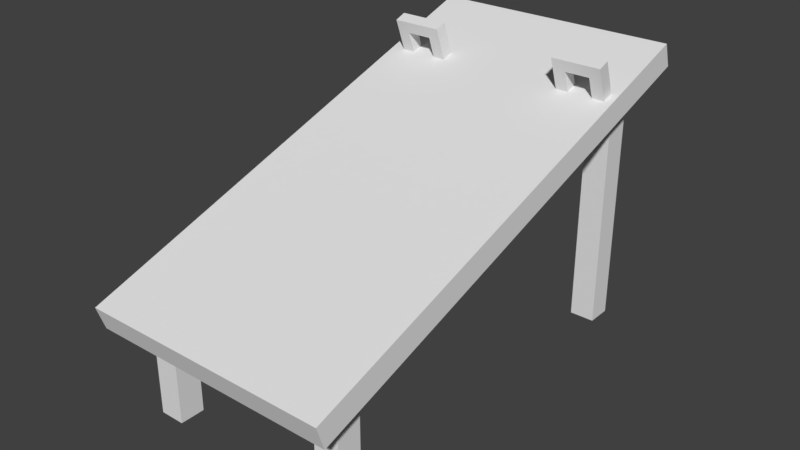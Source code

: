 # Source: Torture_0.blend  (saved by Blender 2.78.0; exported with 4.5.12 LTS)
import bpy
from mathutils import Matrix  # noqa: F401  (used for matrix-valued properties, if any)

bpy.ops.wm.read_factory_settings(use_empty=True)
scene = bpy.context.scene
scene.name = 'Scene'

# ---- collections
col_collection_1 = bpy.data.collections.new('Collection 1'); scene.collection.children.link(col_collection_1)

# ---- materials (node trees are filled in below, after node groups)
mat_material = bpy.data.materials.new('Material')
mat_material.alpha_threshold = 0.0
mat_material.use_transparent_shadow = False
mat_material.roughness = 0.5
mat_material.line_color = (0.0, 0.0, 0.0, 1.0)

# ---- material node trees

# ---- world
world_world = bpy.data.worlds.new('World'); scene.world = world_world
world_world.color = (0.05088, 0.05088, 0.05088)
world_world.use_sun_shadow = False
world_world.sun_shadow_jitter_overblur = 0.0
world_world.cycles.sampling_method = 'MANUAL'

# ---- meshes
me_cube = bpy.data.meshes.new('Cube')
me_cube.from_pydata([(-0.65, -1.4, -0.5), (-0.65, -1.6, -0.5), (-0.85, -1.6, -0.5), (-0.85, -1.4, -0.5), (-0.65, -1.4, 0.5), (-0.65, -1.6, 0.5), (-0.85, -1.6, 0.5), (-0.85, -1.4, 0.5), (0.85, -1.4, -0.5), (0.85, -1.6, -0.5), (0.65, -1.6, -0.5), (0.65, -1.4, -0.5), (0.85, -1.4, 0.5), (0.85, -1.6, 0.5), (0.65, -1.6, 0.5), (0.65, -1.4, 0.5), (-0.65, 1.6, -0.5), (-0.65, 1.4, -0.5), (-0.85, 1.4, -0.5), (-0.85, 1.6, -0.5), (-0.65, 1.6, 1.5), (-0.65, 1.4, 1.5), (-0.85, 1.4, 1.5), (-0.85, 1.6, 1.5), (0.85, 1.6, -0.5), (0.85, 1.4, -0.5), (0.65, 1.4, -0.5), (0.65, 1.6, -0.5), (0.85, 1.6, 1.5), (0.85, 1.4, 1.5), (0.65, 1.4, 1.5), (0.65, 1.6, 1.5), (-1.0, -1.865, 0.2697), (-1.0, -1.928, 0.4593), (-1.0, 1.928, 1.541), (-1.0, 1.865, 1.73), (1.0, -1.865, 0.2697), (1.0, -1.928, 0.4593), (1.0, 1.928, 1.541), (1.0, 1.865, 1.73), (-0.8893, 1.058, 1.649), (-0.8893, 1.024, 1.743), (-0.8893, 1.152, 1.683), (-0.8893, 1.118, 1.777), (-0.7893, 1.058, 1.649), (-0.7893, 1.024, 1.743), (-0.7893, 1.152, 1.683), (-0.7893, 1.118, 1.777), (-0.8893, 1.22, 1.495), (-0.8893, 1.126, 1.461), (-0.7893, 1.22, 1.495), (-0.7893, 1.126, 1.461), (-0.5893, 1.118, 1.777), (-0.5893, 1.152, 1.683), (-0.5893, 1.058, 1.649), (-0.5893, 1.024, 1.743), (-0.4893, 1.118, 1.777), (-0.4893, 1.152, 1.683), (-0.4893, 1.058, 1.649), (-0.4893, 1.024, 1.743), (-0.5893, 1.126, 1.461), (-0.5893, 1.22, 1.495), (-0.4893, 1.126, 1.461), (-0.4893, 1.22, 1.495), (0.5357, 1.058, 1.649), (0.5357, 1.024, 1.743), (0.5357, 1.152, 1.683), (0.5357, 1.118, 1.777), (0.6357, 1.058, 1.649), (0.6357, 1.024, 1.743), (0.6357, 1.152, 1.683), (0.6357, 1.118, 1.777), (0.5357, 1.22, 1.495), (0.5357, 1.126, 1.461), (0.6357, 1.22, 1.495), (0.6357, 1.126, 1.461), (0.8357, 1.118, 1.777), (0.8357, 1.152, 1.683), (0.8357, 1.058, 1.649), (0.8357, 1.024, 1.743), (0.9357, 1.118, 1.777), (0.9357, 1.152, 1.683), (0.9357, 1.058, 1.649), (0.9357, 1.024, 1.743), (0.8357, 1.126, 1.461), (0.8357, 1.22, 1.495), (0.9357, 1.126, 1.461), (0.9357, 1.22, 1.495)], [], [(4, 7, 6, 5), (0, 4, 5, 1), (1, 5, 6, 2), (2, 6, 7, 3), (4, 0, 3, 7), (12, 15, 14, 13), (8, 12, 13, 9), (9, 13, 14, 10), (10, 14, 15, 11), (12, 8, 11, 15), (20, 23, 22, 21), (16, 20, 21, 17), (17, 21, 22, 18), (18, 22, 23, 19), (20, 16, 19, 23), (28, 31, 30, 29), (24, 28, 29, 25), (25, 29, 30, 26), (26, 30, 31, 27), (28, 24, 27, 31), (32, 33, 35, 34), (34, 35, 39, 38), (38, 39, 37, 36), (36, 37, 33, 32), (34, 38, 36, 32), (39, 35, 33, 37), (40, 41, 43, 42), (42, 43, 47, 46), (47, 45, 55, 52), (44, 45, 41, 40), (44, 40, 49, 51), (47, 43, 41, 45), (48, 50, 51, 49), (42, 46, 50, 48), (40, 42, 48, 49), (46, 44, 51, 50), (55, 54, 58, 59), (46, 47, 52, 53), (45, 44, 54, 55), (44, 46, 53, 54), (57, 56, 59, 58), (53, 57, 63, 61), (52, 55, 59, 56), (53, 52, 56, 57), (60, 61, 63, 62), (54, 53, 61, 60), (58, 54, 60, 62), (57, 58, 62, 63), (64, 65, 67, 66), (66, 67, 71, 70), (71, 69, 79, 76), (68, 69, 65, 64), (68, 64, 73, 75), (71, 67, 65, 69), (72, 74, 75, 73), (66, 70, 74, 72), (64, 66, 72, 73), (70, 68, 75, 74), (79, 78, 82, 83), (70, 71, 76, 77), (69, 68, 78, 79), (68, 70, 77, 78), (81, 80, 83, 82), (77, 81, 87, 85), (76, 79, 83, 80), (77, 76, 80, 81), (84, 85, 87, 86), (78, 77, 85, 84), (82, 78, 84, 86), (81, 82, 86, 87)])
_uv = me_cube.uv_layers.new(name='UVMap')
_uv.uv.foreach_set('vector', [0.748, 0.4917, 0.748, 0.4917, 0.748, 0.4917, 0.748, 0.4917, 0.2458, 0.4959, 0.2458, 0.4959, 0.2458, 0.4959, 0.2458, 0.4959, 0.2458, 0.4959, 0.2458, 0.4959, 0.2458, 0.4959, 0.2458, 0.4959, 0.2458, 0.4959, 0.2458, 0.4959, 0.2458, 0.4959, 0.2458, 0.4959, 0.2458, 0.4959, 0.2458, 0.4959, 0.2458, 0.4959, 0.2458, 0.4959, 0.748, 0.4917, 0.748, 0.4917, 0.748, 0.4917, 0.748, 0.4917, 0.2458, 0.4959, 0.2458, 0.4959, 0.2458, 0.4959, 0.2458, 0.4959, 0.2458, 0.4959, 0.2458, 0.4959, 0.2458, 0.4959, 0.2458, 0.4959, 0.2458, 0.4959, 0.2458, 0.4959, 0.2458, 0.4959, 0.2458, 0.4959, 0.2458, 0.4959, 0.2458, 0.4959, 0.2458, 0.4959, 0.2458, 0.4959, 0.748, 0.4917, 0.748, 0.4917, 0.748, 0.4917, 0.748, 0.4917, 0.2458, 0.4959, 0.2458, 0.4959, 0.2458, 0.4959, 0.2458, 0.4959, 0.2458, 0.4959, 0.2458, 0.4959, 0.2458, 0.4959, 0.2458, 0.4959, 0.2458, 0.4959, 0.2458, 0.4959, 0.2458, 0.4959, 0.2458, 0.4959, 0.2458, 0.4959, 0.2458, 0.4959, 0.2458, 0.4959, 0.2458, 0.4959, 0.748, 0.4917, 0.748, 0.4917, 0.748, 0.4917, 0.748, 0.4917, 0.2458, 0.4959, 0.2458, 0.4959, 0.2458, 0.4959, 0.2458, 0.4959, 0.2458, 0.4959, 0.2458, 0.4959, 0.2458, 0.4959, 0.2458, 0.4959, 0.2458, 0.4959, 0.2458, 0.4959, 0.2458, 0.4959, 0.2458, 0.4959, 0.2458, 0.4959, 0.2458, 0.4959, 0.2458, 0.4959, 0.2458, 0.4959, 0.748, 0.4917, 0.748, 0.4917, 0.748, 0.4917, 0.748, 0.4917, 0.748, 0.4917, 0.748, 0.4917, 0.748, 0.4917, 0.748, 0.4917, 0.748, 0.4917, 0.748, 0.4917, 0.748, 0.4917, 0.748, 0.4917, 0.748, 0.4917, 0.748, 0.4917, 0.748, 0.4917, 0.748, 0.4917, 0.748, 0.4917, 0.748, 0.4917, 0.748, 0.4917, 0.748, 0.4917, 0.748, 0.4917, 0.748, 0.4917, 0.748, 0.4917, 0.748, 0.4917, 0.2458, 0.4959, 0.2458, 0.4959, 0.2458, 0.4959, 0.2458, 0.4959, 0.2458, 0.4959, 0.2458, 0.4959, 0.2458, 0.4959, 0.2458, 0.4959, 0.2458, 0.4959, 0.2458, 0.4959, 0.2458, 0.4959, 0.2458, 0.4959, 0.2458, 0.4959, 0.2458, 0.4959, 0.2458, 0.4959, 0.2458, 0.4959, 0.2458, 0.4959, 0.2458, 0.4959, 0.2458, 0.4959, 0.2458, 0.4959, 0.2458, 0.4959, 0.2458, 0.4959, 0.2458, 0.4959, 0.2458, 0.4959, 0.748, 0.4917, 0.748, 0.4917, 0.748, 0.4917, 0.748, 0.4917, 0.2458, 0.4959, 0.2458, 0.4959, 0.2458, 0.4959, 0.2458, 0.4959, 0.2458, 0.4959, 0.2458, 0.4959, 0.2458, 0.4959, 0.2458, 0.4959, 0.2458, 0.4959, 0.2458, 0.4959, 0.2458, 0.4959, 0.2458, 0.4959, 0.2458, 0.4959, 0.2458, 0.4959, 0.2458, 0.4959, 0.2458, 0.4959, 0.2458, 0.4959, 0.2458, 0.4959, 0.2458, 0.4959, 0.2458, 0.4959, 0.2458, 0.4959, 0.2458, 0.4959, 0.2458, 0.4959, 0.2458, 0.4959, 0.2458, 0.4959, 0.2458, 0.4959, 0.2458, 0.4959, 0.2458, 0.4959, 0.2458, 0.4959, 0.2458, 0.4959, 0.2458, 0.4959, 0.2458, 0.4959, 0.2458, 0.4959, 0.2458, 0.4959, 0.2458, 0.4959, 0.2458, 0.4959, 0.2458, 0.4959, 0.2458, 0.4959, 0.2458, 0.4959, 0.2458, 0.4959, 0.2458, 0.4959, 0.2458, 0.4959, 0.2458, 0.4959, 0.2458, 0.4959, 0.748, 0.4917, 0.748, 0.4917, 0.748, 0.4917, 0.748, 0.4917, 0.2458, 0.4959, 0.2458, 0.4959, 0.2458, 0.4959, 0.2458, 0.4959, 0.2458, 0.4959, 0.2458, 0.4959, 0.2458, 0.4959, 0.2458, 0.4959, 0.2458, 0.4959, 0.2458, 0.4959, 0.2458, 0.4959, 0.2458, 0.4959, 0.2458, 0.4959, 0.2458, 0.4959, 0.2458, 0.4959, 0.2458, 0.4959, 0.2458, 0.4959, 0.2458, 0.4959, 0.2458, 0.4959, 0.2458, 0.4959, 0.2458, 0.4959, 0.2458, 0.4959, 0.2458, 0.4959, 0.2458, 0.4959, 0.2458, 0.4959, 0.2458, 0.4959, 0.2458, 0.4959, 0.2458, 0.4959, 0.2458, 0.4959, 0.2458, 0.4959, 0.2458, 0.4959, 0.2458, 0.4959, 0.2458, 0.4959, 0.2458, 0.4959, 0.2458, 0.4959, 0.2458, 0.4959, 0.748, 0.4917, 0.748, 0.4917, 0.748, 0.4917, 0.748, 0.4917, 0.2458, 0.4959, 0.2458, 0.4959, 0.2458, 0.4959, 0.2458, 0.4959, 0.2458, 0.4959, 0.2458, 0.4959, 0.2458, 0.4959, 0.2458, 0.4959, 0.2458, 0.4959, 0.2458, 0.4959, 0.2458, 0.4959, 0.2458, 0.4959, 0.2458, 0.4959, 0.2458, 0.4959, 0.2458, 0.4959, 0.2458, 0.4959, 0.2458, 0.4959, 0.2458, 0.4959, 0.2458, 0.4959, 0.2458, 0.4959, 0.2458, 0.4959, 0.2458, 0.4959, 0.2458, 0.4959, 0.2458, 0.4959, 0.2458, 0.4959, 0.2458, 0.4959, 0.2458, 0.4959, 0.2458, 0.4959, 0.2458, 0.4959, 0.2458, 0.4959, 0.2458, 0.4959, 0.2458, 0.4959, 0.2458, 0.4959, 0.2458, 0.4959, 0.2458, 0.4959, 0.2458, 0.4959, 0.2458, 0.4959, 0.2458, 0.4959, 0.2458, 0.4959, 0.2458, 0.4959, 0.2458, 0.4959, 0.2458, 0.4959, 0.2458, 0.4959, 0.2458, 0.4959, 0.748, 0.4917, 0.748, 0.4917, 0.748, 0.4917, 0.748, 0.4917, 0.2458, 0.4959, 0.2458, 0.4959, 0.2458, 0.4959, 0.2458, 0.4959, 0.2458, 0.4959, 0.2458, 0.4959, 0.2458, 0.4959, 0.2458, 0.4959, 0.2458, 0.4959, 0.2458, 0.4959, 0.2458, 0.4959, 0.2458, 0.4959])
me_cube.materials.append(mat_material)
me_cube.use_remesh_preserve_volume = False
me_cube.use_remesh_preserve_attributes = False
me_cube.use_mirror_vertex_groups = False
me_cube.update()

# ---- objects
ob_torture_0 = bpy.data.objects.new('Torture_0', me_cube)

# ---- transforms, parenting, visibility, modifiers, constraints
ob_torture_0.location = (0.0, 0.0, 0.0)
ob_torture_0.lock_rotations_4d = False
ob_torture_0.empty_display_type = 'ARROWS'
ob_torture_0.lineart.crease_threshold = 0.0

# ---- collection membership
col_collection_1.objects.link(ob_torture_0)

# ---- scene / render settings (as saved in the file)
scene.frame_start = 1; scene.frame_end = 250; scene.frame_set(1)
scene.render.engine = 'BLENDER_EEVEE_NEXT'
scene.render.resolution_percentage = 50
scene.render.dither_intensity = 0.0
scene.cycles.use_denoising = False
scene.cycles.samples = 128
scene.cycles.sampling_pattern = 'TABULATED_SOBOL'
scene.cycles.light_sampling_threshold = 0.0
scene.cycles.use_adaptive_sampling = False
scene.cycles.use_light_tree = False
scene.cycles.blur_glossy = 0.0
scene.cycles.sample_clamp_indirect = 0.0
scene.view_settings.view_transform = 'Standard'
bpy.context.view_layer.update()

# ---- added for rendering (the .blend has no active camera and no usable light): camera, sun
cam_auto = bpy.data.cameras.new('AutoCamera')
cam_auto.lens = 50.0
cam_auto.sensor_width = 36.0
cam_auto.clip_end = 1000.0
ob_auto_camera = bpy.data.objects.new('AutoCamera', cam_auto)
scene.collection.objects.link(ob_auto_camera)
ob_auto_camera.location = (4.53791, -5.44549, 4.26886)
ob_auto_camera.rotation_euler = (1.09748, -7.21219e-08, 0.694738)
scene.camera = ob_auto_camera
light_auto_sun = bpy.data.lights.new('AutoSun', 'SUN')
light_auto_sun.energy = 3.0
light_auto_sun.angle = 0.0523599
ob_auto_sun = bpy.data.objects.new('AutoSun', light_auto_sun)
scene.collection.objects.link(ob_auto_sun)
ob_auto_sun.rotation_euler = (0.872665, 0.174533, 0.523599)
bpy.context.view_layer.update()

